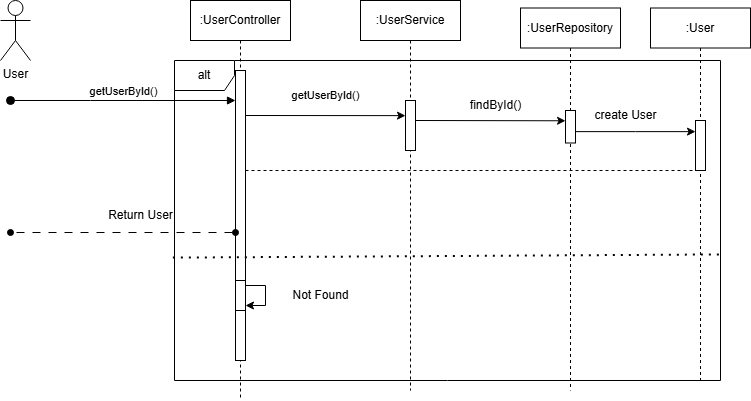

The diagram above was exported from draw.io. Its source (the exported page's mxGraphModel, read from the mxfile embedded in the PNG):
<mxGraphModel dx="819" dy="398" grid="1" gridSize="10" guides="1" tooltips="1" connect="1" arrows="1" fold="1" page="1" pageScale="1" pageWidth="827" pageHeight="1169" math="0" shadow="0">
  <root>
    <mxCell id="0" />
    <mxCell id="1" parent="0" />
    <mxCell id="0J_ABcsr6LsxNpYJynLT-1" value=":UserController" style="shape=umlLifeline;perimeter=lifelinePerimeter;whiteSpace=wrap;html=1;container=0;dropTarget=0;collapsible=0;recursiveResize=0;outlineConnect=0;portConstraint=eastwest;newEdgeStyle={&quot;edgeStyle&quot;:&quot;elbowEdgeStyle&quot;,&quot;elbow&quot;:&quot;vertical&quot;,&quot;curved&quot;:0,&quot;rounded&quot;:0};" vertex="1" parent="1">
      <mxGeometry x="230" y="20" width="100" height="400" as="geometry" />
    </mxCell>
    <mxCell id="0J_ABcsr6LsxNpYJynLT-2" value="" style="html=1;points=[];perimeter=orthogonalPerimeter;outlineConnect=0;targetShapes=umlLifeline;portConstraint=eastwest;newEdgeStyle={&quot;edgeStyle&quot;:&quot;elbowEdgeStyle&quot;,&quot;elbow&quot;:&quot;vertical&quot;,&quot;curved&quot;:0,&quot;rounded&quot;:0};" vertex="1" parent="0J_ABcsr6LsxNpYJynLT-1">
      <mxGeometry x="45" y="70" width="10" height="290" as="geometry" />
    </mxCell>
    <mxCell id="0J_ABcsr6LsxNpYJynLT-3" value=":UserService" style="shape=umlLifeline;perimeter=lifelinePerimeter;whiteSpace=wrap;html=1;container=0;dropTarget=0;collapsible=0;recursiveResize=0;outlineConnect=0;portConstraint=eastwest;newEdgeStyle={&quot;edgeStyle&quot;:&quot;elbowEdgeStyle&quot;,&quot;elbow&quot;:&quot;vertical&quot;,&quot;curved&quot;:0,&quot;rounded&quot;:0};" vertex="1" parent="1">
      <mxGeometry x="400" y="20" width="100" height="390" as="geometry" />
    </mxCell>
    <mxCell id="0J_ABcsr6LsxNpYJynLT-4" value="User" style="shape=umlActor;verticalLabelPosition=bottom;verticalAlign=top;html=1;outlineConnect=0;" vertex="1" parent="1">
      <mxGeometry x="40" y="20" width="30" height="60" as="geometry" />
    </mxCell>
    <mxCell id="0J_ABcsr6LsxNpYJynLT-5" value=":UserRepository" style="shape=umlLifeline;perimeter=lifelinePerimeter;whiteSpace=wrap;html=1;container=0;dropTarget=0;collapsible=0;recursiveResize=0;outlineConnect=0;portConstraint=eastwest;newEdgeStyle={&quot;edgeStyle&quot;:&quot;elbowEdgeStyle&quot;,&quot;elbow&quot;:&quot;vertical&quot;,&quot;curved&quot;:0,&quot;rounded&quot;:0};" vertex="1" parent="1">
      <mxGeometry x="560" y="27.5" width="100" height="382.5" as="geometry" />
    </mxCell>
    <mxCell id="0J_ABcsr6LsxNpYJynLT-6" value="&lt;span style=&quot;color: rgba(0, 0, 0, 0); font-family: monospace; font-size: 0px; text-align: start;&quot;&gt;%3CmxGraphModel%3E%3Croot%3E%3CmxCell%20id%3D%220%22%2F%3E%3CmxCell%20id%3D%221%22%20parent%3D%220%22%2F%3E%3CmxCell%20id%3D%222%22%20value%3D%22%3AHotel%22%20style%3D%22shape%3DumlLifeline%3Bperimeter%3DlifelinePerimeter%3BwhiteSpace%3Dwrap%3Bhtml%3D1%3Bcontainer%3D0%3BdropTarget%3D0%3Bcollapsible%3D0%3BrecursiveResize%3D0%3BoutlineConnect%3D0%3BportConstraint%3Deastwest%3BnewEdgeStyle%3D%7B%26quot%3BedgeStyle%26quot%3B%3A%26quot%3BelbowEdgeStyle%26quot%3B%2C%26quot%3Belbow%26quot%3B%3A%26quot%3Bvertical%26quot%3B%2C%26quot%3Bcurved%26quot%3B%3A0%2C%26quot%3Brounded%26quot%3B%3A0%7D%3B%22%20vertex%3D%221%22%20parent%3D%221%22%3E%3CmxGeometry%20x%3D%22620%22%20y%3D%2220%22%20width%3D%22100%22%20height%3D%22300%22%20as%3D%22geometry%22%2F%3E%3C%2FmxCell%3E%3CmxCell%20id%3D%223%22%20value%3D%22%22%20style%3D%22html%3D1%3Bpoints%3D%5B%5D%3Bperimeter%3DorthogonalPerimeter%3BoutlineConnect%3D0%3BtargetShapes%3DumlLifeline%3BportConstraint%3Deastwest%3BnewEdgeStyle%3D%7B%26quot%3BedgeStyle%26quot%3B%3A%26quot%3BelbowEdgeStyle%26quot%3B%2C%26quot%3Belbow%26quot%3B%3A%26quot%3Bvertical%26quot%3B%2C%26quot%3Bcurved%26quot%3B%3A0%2C%26quot%3Brounded%26quot%3B%3A0%7D%3B%22%20vertex%3D%221%22%20parent%3D%222%22%3E%3CmxGeometry%20x%3D%2245%22%20y%3D%22110%22%20width%3D%2210%22%20height%3D%2240%22%20as%3D%22geometry%22%2F%3E%3C%2FmxCell%3E%3C%2Froot%3E%3C%2FmxGraphModel%3E&lt;/span&gt;" style="html=1;points=[];perimeter=orthogonalPerimeter;outlineConnect=0;targetShapes=umlLifeline;portConstraint=eastwest;newEdgeStyle={&quot;edgeStyle&quot;:&quot;elbowEdgeStyle&quot;,&quot;elbow&quot;:&quot;vertical&quot;,&quot;curved&quot;:0,&quot;rounded&quot;:0};" vertex="1" parent="0J_ABcsr6LsxNpYJynLT-5">
      <mxGeometry x="45" y="102.5" width="10" height="32.5" as="geometry" />
    </mxCell>
    <mxCell id="0J_ABcsr6LsxNpYJynLT-7" value=":User" style="shape=umlLifeline;perimeter=lifelinePerimeter;whiteSpace=wrap;html=1;container=0;dropTarget=0;collapsible=0;recursiveResize=0;outlineConnect=0;portConstraint=eastwest;newEdgeStyle={&quot;edgeStyle&quot;:&quot;elbowEdgeStyle&quot;,&quot;elbow&quot;:&quot;vertical&quot;,&quot;curved&quot;:0,&quot;rounded&quot;:0};" vertex="1" parent="1">
      <mxGeometry x="690" y="27.5" width="100" height="372.5" as="geometry" />
    </mxCell>
    <mxCell id="0J_ABcsr6LsxNpYJynLT-8" value="getUserById()" style="html=1;verticalAlign=bottom;startArrow=oval;endArrow=block;startSize=8;edgeStyle=elbowEdgeStyle;elbow=vertical;curved=0;rounded=0;" edge="1" parent="1" target="0J_ABcsr6LsxNpYJynLT-2">
      <mxGeometry relative="1" as="geometry">
        <mxPoint x="50" y="120" as="sourcePoint" />
        <mxPoint x="195" y="130" as="targetPoint" />
        <Array as="points">
          <mxPoint x="130" y="120" />
          <mxPoint x="180" y="110" />
        </Array>
      </mxGeometry>
    </mxCell>
    <mxCell id="0J_ABcsr6LsxNpYJynLT-9" value="alt" style="shape=umlFrame;whiteSpace=wrap;html=1;pointerEvents=0;" vertex="1" parent="1">
      <mxGeometry x="214" y="80" width="546" height="320" as="geometry" />
    </mxCell>
    <mxCell id="0J_ABcsr6LsxNpYJynLT-10" value="" style="endArrow=none;dashed=1;html=1;dashPattern=1 3;strokeWidth=2;rounded=0;exitX=-0.003;exitY=0.616;exitDx=0;exitDy=0;exitPerimeter=0;entryX=1.001;entryY=0.606;entryDx=0;entryDy=0;entryPerimeter=0;" edge="1" parent="1" source="0J_ABcsr6LsxNpYJynLT-9" target="0J_ABcsr6LsxNpYJynLT-9">
      <mxGeometry width="50" height="50" relative="1" as="geometry">
        <mxPoint x="510" y="240" as="sourcePoint" />
        <mxPoint x="560" y="190" as="targetPoint" />
      </mxGeometry>
    </mxCell>
    <mxCell id="0J_ABcsr6LsxNpYJynLT-11" value="&lt;span style=&quot;color: rgba(0, 0, 0, 0); font-family: monospace; font-size: 0px; text-align: start;&quot;&gt;%3CmxGraphModel%3E%3Croot%3E%3CmxCell%20id%3D%220%22%2F%3E%3CmxCell%20id%3D%221%22%20parent%3D%220%22%2F%3E%3CmxCell%20id%3D%222%22%20value%3D%22%3AHotel%22%20style%3D%22shape%3DumlLifeline%3Bperimeter%3DlifelinePerimeter%3BwhiteSpace%3Dwrap%3Bhtml%3D1%3Bcontainer%3D0%3BdropTarget%3D0%3Bcollapsible%3D0%3BrecursiveResize%3D0%3BoutlineConnect%3D0%3BportConstraint%3Deastwest%3BnewEdgeStyle%3D%7B%26quot%3BedgeStyle%26quot%3B%3A%26quot%3BelbowEdgeStyle%26quot%3B%2C%26quot%3Belbow%26quot%3B%3A%26quot%3Bvertical%26quot%3B%2C%26quot%3Bcurved%26quot%3B%3A0%2C%26quot%3Brounded%26quot%3B%3A0%7D%3B%22%20vertex%3D%221%22%20parent%3D%221%22%3E%3CmxGeometry%20x%3D%22620%22%20y%3D%2220%22%20width%3D%22100%22%20height%3D%22300%22%20as%3D%22geometry%22%2F%3E%3C%2FmxCell%3E%3CmxCell%20id%3D%223%22%20value%3D%22%22%20style%3D%22html%3D1%3Bpoints%3D%5B%5D%3Bperimeter%3DorthogonalPerimeter%3BoutlineConnect%3D0%3BtargetShapes%3DumlLifeline%3BportConstraint%3Deastwest%3BnewEdgeStyle%3D%7B%26quot%3BedgeStyle%26quot%3B%3A%26quot%3BelbowEdgeStyle%26quot%3B%2C%26quot%3Belbow%26quot%3B%3A%26quot%3Bvertical%26quot%3B%2C%26quot%3Bcurved%26quot%3B%3A0%2C%26quot%3Brounded%26quot%3B%3A0%7D%3B%22%20vertex%3D%221%22%20parent%3D%222%22%3E%3CmxGeometry%20x%3D%2245%22%20y%3D%22110%22%20width%3D%2210%22%20height%3D%2240%22%20as%3D%22geometry%22%2F%3E%3C%2FmxCell%3E%3C%2Froot%3E%3C%2FmxGraphModel%3E&lt;/span&gt;" style="html=1;points=[];perimeter=orthogonalPerimeter;outlineConnect=0;targetShapes=umlLifeline;portConstraint=eastwest;newEdgeStyle={&quot;edgeStyle&quot;:&quot;elbowEdgeStyle&quot;,&quot;elbow&quot;:&quot;vertical&quot;,&quot;curved&quot;:0,&quot;rounded&quot;:0};" vertex="1" parent="1">
      <mxGeometry x="275" y="300" width="10" height="30" as="geometry" />
    </mxCell>
    <mxCell id="0J_ABcsr6LsxNpYJynLT-12" value="" style="endArrow=classic;html=1;rounded=0;" edge="1" parent="1" source="0J_ABcsr6LsxNpYJynLT-11" target="0J_ABcsr6LsxNpYJynLT-11">
      <mxGeometry width="50" height="50" relative="1" as="geometry">
        <mxPoint x="510" y="240" as="sourcePoint" />
        <mxPoint x="560" y="190" as="targetPoint" />
      </mxGeometry>
    </mxCell>
    <mxCell id="0J_ABcsr6LsxNpYJynLT-13" value="Not Found" style="text;html=1;align=center;verticalAlign=middle;resizable=0;points=[];autosize=1;strokeColor=none;fillColor=none;" vertex="1" parent="1">
      <mxGeometry x="320" y="300" width="80" height="30" as="geometry" />
    </mxCell>
    <mxCell id="0J_ABcsr6LsxNpYJynLT-14" value="" style="endArrow=oval;html=1;rounded=0;startArrow=oval;startFill=1;endFill=1;dashed=1;dashPattern=8 8;" edge="1" parent="1">
      <mxGeometry width="50" height="50" relative="1" as="geometry">
        <mxPoint x="275" y="252" as="sourcePoint" />
        <mxPoint x="50" y="252" as="targetPoint" />
        <Array as="points">
          <mxPoint x="50" y="252" />
        </Array>
      </mxGeometry>
    </mxCell>
    <mxCell id="0J_ABcsr6LsxNpYJynLT-15" value="Return User" style="text;html=1;align=center;verticalAlign=middle;resizable=0;points=[];autosize=1;strokeColor=none;fillColor=none;" vertex="1" parent="1">
      <mxGeometry x="135" y="220" width="90" height="30" as="geometry" />
    </mxCell>
    <mxCell id="0J_ABcsr6LsxNpYJynLT-16" style="edgeStyle=elbowEdgeStyle;rounded=0;orthogonalLoop=1;jettySize=auto;html=1;elbow=vertical;curved=0;" edge="1" parent="1">
      <mxGeometry relative="1" as="geometry">
        <mxPoint x="454.9999999999998" y="140.00172413793103" as="sourcePoint" />
        <mxPoint x="604.9999999999998" y="140.00172413793103" as="targetPoint" />
      </mxGeometry>
    </mxCell>
    <mxCell id="0J_ABcsr6LsxNpYJynLT-17" value="&lt;span style=&quot;color: rgba(0, 0, 0, 0); font-family: monospace; font-size: 0px; text-align: start;&quot;&gt;%3CmxGraphModel%3E%3Croot%3E%3CmxCell%20id%3D%220%22%2F%3E%3CmxCell%20id%3D%221%22%20parent%3D%220%22%2F%3E%3CmxCell%20id%3D%222%22%20value%3D%22%3AHotel%22%20style%3D%22shape%3DumlLifeline%3Bperimeter%3DlifelinePerimeter%3BwhiteSpace%3Dwrap%3Bhtml%3D1%3Bcontainer%3D0%3BdropTarget%3D0%3Bcollapsible%3D0%3BrecursiveResize%3D0%3BoutlineConnect%3D0%3BportConstraint%3Deastwest%3BnewEdgeStyle%3D%7B%26quot%3BedgeStyle%26quot%3B%3A%26quot%3BelbowEdgeStyle%26quot%3B%2C%26quot%3Belbow%26quot%3B%3A%26quot%3Bvertical%26quot%3B%2C%26quot%3Bcurved%26quot%3B%3A0%2C%26quot%3Brounded%26quot%3B%3A0%7D%3B%22%20vertex%3D%221%22%20parent%3D%221%22%3E%3CmxGeometry%20x%3D%22620%22%20y%3D%2220%22%20width%3D%22100%22%20height%3D%22300%22%20as%3D%22geometry%22%2F%3E%3C%2FmxCell%3E%3CmxCell%20id%3D%223%22%20value%3D%22%22%20style%3D%22html%3D1%3Bpoints%3D%5B%5D%3Bperimeter%3DorthogonalPerimeter%3BoutlineConnect%3D0%3BtargetShapes%3DumlLifeline%3BportConstraint%3Deastwest%3BnewEdgeStyle%3D%7B%26quot%3BedgeStyle%26quot%3B%3A%26quot%3BelbowEdgeStyle%26quot%3B%2C%26quot%3Belbow%26quot%3B%3A%26quot%3Bvertical%26quot%3B%2C%26quot%3Bcurved%26quot%3B%3A0%2C%26quot%3Brounded%26quot%3B%3A0%7D%3B%22%20vertex%3D%221%22%20parent%3D%222%22%3E%3CmxGeometry%20x%3D%2245%22%20y%3D%22110%22%20width%3D%2210%22%20height%3D%2240%22%20as%3D%22geometry%22%2F%3E%3C%2FmxCell%3E%3C%2Froot%3E%3C%2FmxGraphModel%3E&lt;/span&gt;" style="html=1;points=[];perimeter=orthogonalPerimeter;outlineConnect=0;targetShapes=umlLifeline;portConstraint=eastwest;newEdgeStyle={&quot;edgeStyle&quot;:&quot;elbowEdgeStyle&quot;,&quot;elbow&quot;:&quot;vertical&quot;,&quot;curved&quot;:0,&quot;rounded&quot;:0};" vertex="1" parent="1">
      <mxGeometry x="445" y="120" width="10" height="50" as="geometry" />
    </mxCell>
    <mxCell id="0J_ABcsr6LsxNpYJynLT-18" style="edgeStyle=elbowEdgeStyle;rounded=0;orthogonalLoop=1;jettySize=auto;html=1;elbow=vertical;curved=0;" edge="1" parent="1">
      <mxGeometry relative="1" as="geometry">
        <mxPoint x="285" y="134.99689655172418" as="sourcePoint" />
        <mxPoint x="444.9999999999998" y="134.99689655172418" as="targetPoint" />
      </mxGeometry>
    </mxCell>
    <mxCell id="0J_ABcsr6LsxNpYJynLT-19" value="&lt;span style=&quot;font-size: 11px; background-color: rgb(255, 255, 255);&quot;&gt;getUserById()&lt;/span&gt;" style="text;html=1;align=center;verticalAlign=middle;resizable=0;points=[];autosize=1;strokeColor=none;fillColor=none;" vertex="1" parent="1">
      <mxGeometry x="320" y="100" width="90" height="30" as="geometry" />
    </mxCell>
    <mxCell id="0J_ABcsr6LsxNpYJynLT-20" value="findById()" style="text;html=1;align=center;verticalAlign=middle;resizable=0;points=[];autosize=1;strokeColor=none;fillColor=none;" vertex="1" parent="1">
      <mxGeometry x="500" y="110" width="70" height="30" as="geometry" />
    </mxCell>
    <mxCell id="0J_ABcsr6LsxNpYJynLT-21" value="&lt;span style=&quot;color: rgba(0, 0, 0, 0); font-family: monospace; font-size: 0px; text-align: start;&quot;&gt;%3CmxGraphModel%3E%3Croot%3E%3CmxCell%20id%3D%220%22%2F%3E%3CmxCell%20id%3D%221%22%20parent%3D%220%22%2F%3E%3CmxCell%20id%3D%222%22%20value%3D%22%3AHotel%22%20style%3D%22shape%3DumlLifeline%3Bperimeter%3DlifelinePerimeter%3BwhiteSpace%3Dwrap%3Bhtml%3D1%3Bcontainer%3D0%3BdropTarget%3D0%3Bcollapsible%3D0%3BrecursiveResize%3D0%3BoutlineConnect%3D0%3BportConstraint%3Deastwest%3BnewEdgeStyle%3D%7B%26quot%3BedgeStyle%26quot%3B%3A%26quot%3BelbowEdgeStyle%26quot%3B%2C%26quot%3Belbow%26quot%3B%3A%26quot%3Bvertical%26quot%3B%2C%26quot%3Bcurved%26quot%3B%3A0%2C%26quot%3Brounded%26quot%3B%3A0%7D%3B%22%20vertex%3D%221%22%20parent%3D%221%22%3E%3CmxGeometry%20x%3D%22620%22%20y%3D%2220%22%20width%3D%22100%22%20height%3D%22300%22%20as%3D%22geometry%22%2F%3E%3C%2FmxCell%3E%3CmxCell%20id%3D%223%22%20value%3D%22%22%20style%3D%22html%3D1%3Bpoints%3D%5B%5D%3Bperimeter%3DorthogonalPerimeter%3BoutlineConnect%3D0%3BtargetShapes%3DumlLifeline%3BportConstraint%3Deastwest%3BnewEdgeStyle%3D%7B%26quot%3BedgeStyle%26quot%3B%3A%26quot%3BelbowEdgeStyle%26quot%3B%2C%26quot%3Belbow%26quot%3B%3A%26quot%3Bvertical%26quot%3B%2C%26quot%3Bcurved%26quot%3B%3A0%2C%26quot%3Brounded%26quot%3B%3A0%7D%3B%22%20vertex%3D%221%22%20parent%3D%222%22%3E%3CmxGeometry%20x%3D%2245%22%20y%3D%22110%22%20width%3D%2210%22%20height%3D%2240%22%20as%3D%22geometry%22%2F%3E%3C%2FmxCell%3E%3C%2Froot%3E%3C%2FmxGraphModel%3E&lt;/span&gt;" style="html=1;points=[];perimeter=orthogonalPerimeter;outlineConnect=0;targetShapes=umlLifeline;portConstraint=eastwest;newEdgeStyle={&quot;edgeStyle&quot;:&quot;elbowEdgeStyle&quot;,&quot;elbow&quot;:&quot;vertical&quot;,&quot;curved&quot;:0,&quot;rounded&quot;:0};" vertex="1" parent="1">
      <mxGeometry x="735" y="140" width="10" height="50" as="geometry" />
    </mxCell>
    <mxCell id="0J_ABcsr6LsxNpYJynLT-22" style="edgeStyle=elbowEdgeStyle;rounded=0;orthogonalLoop=1;jettySize=auto;html=1;elbow=vertical;curved=0;" edge="1" parent="1" source="0J_ABcsr6LsxNpYJynLT-6" target="0J_ABcsr6LsxNpYJynLT-21">
      <mxGeometry relative="1" as="geometry" />
    </mxCell>
    <mxCell id="0J_ABcsr6LsxNpYJynLT-23" value="create User" style="text;html=1;align=center;verticalAlign=middle;resizable=0;points=[];autosize=1;strokeColor=none;fillColor=none;" vertex="1" parent="1">
      <mxGeometry x="620" y="120" width="90" height="30" as="geometry" />
    </mxCell>
    <mxCell id="0J_ABcsr6LsxNpYJynLT-24" value="" style="endArrow=none;dashed=1;html=1;rounded=0;" edge="1" parent="1" source="0J_ABcsr6LsxNpYJynLT-2" target="0J_ABcsr6LsxNpYJynLT-21">
      <mxGeometry width="50" height="50" relative="1" as="geometry">
        <mxPoint x="300" y="300" as="sourcePoint" />
        <mxPoint x="350" y="250" as="targetPoint" />
      </mxGeometry>
    </mxCell>
  </root>
</mxGraphModel>